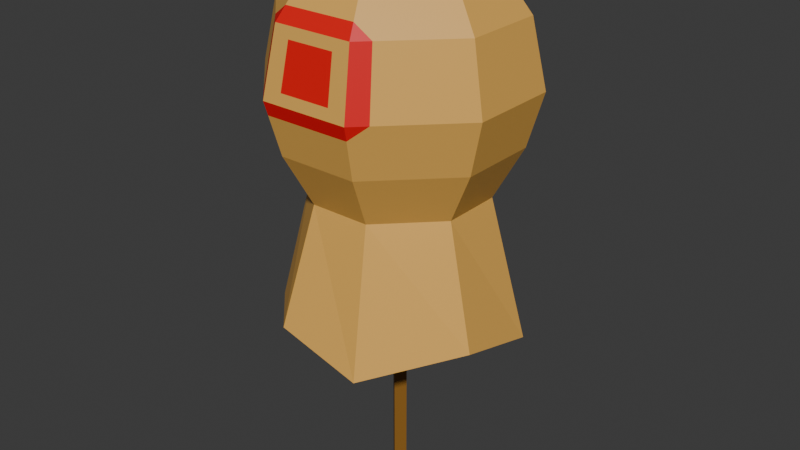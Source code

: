 # Source: Dummy.blend  (saved by Blender 4.0.36; exported with 4.5.12 LTS)
import bpy
from mathutils import Matrix  # noqa: F401  (used for matrix-valued properties, if any)

bpy.ops.wm.read_factory_settings(use_empty=True)
scene = bpy.context.scene
scene.name = 'Scene'

# ---- collections
col_collection = bpy.data.collections.new('Collection'); scene.collection.children.link(col_collection)

# ---- materials (node trees are filled in below, after node groups)
mat_material = bpy.data.materials.new('Material')
mat_material.alpha_threshold = 0.0
mat_material.use_transparent_shadow = False
mat_material.roughness = 0.5
mat_material.line_color = (0.0, 0.0, 0.0, 1.0)
mat_wood = bpy.data.materials.new('Wood')
mat_wood.use_transparent_shadow = False
mat_cloth = bpy.data.materials.new('Cloth')
mat_cloth.use_transparent_shadow = False
mat_red = bpy.data.materials.new('Red')
mat_red.use_transparent_shadow = False

# ---- material node trees
mat_material.use_nodes = True; mat_material.node_tree.nodes.clear()
_N = mat_material.node_tree.nodes; _L = mat_material.node_tree.links
n0 = _N.new('ShaderNodeOutputMaterial'); n0.name = 'Material Output'; n0.location = (300, 300)
n1 = _N.new('ShaderNodeBsdfPrincipled'); n1.name = 'Principled BSDF'; n1.location = (10, 300)
n1.inputs[3].default_value = 1.45
_L.new(n1.outputs[0], n0.inputs[0])
n0.is_active_output = True
mat_wood.use_nodes = True; mat_wood.node_tree.nodes.clear()
_N = mat_wood.node_tree.nodes; _L = mat_wood.node_tree.links
n0 = _N.new('ShaderNodeBsdfPrincipled'); n0.name = 'Principled BSDF'; n0.location = (10, 300)
n0.inputs[0].default_value = (0.2647, 0.1193, 0.01701, 1.0)
n0.inputs[3].default_value = 1.45
n1 = _N.new('ShaderNodeOutputMaterial'); n1.name = 'Material Output'; n1.location = (300, 300)
_L.new(n0.outputs[0], n1.inputs[0])
n1.is_active_output = True
mat_cloth.use_nodes = True; mat_cloth.node_tree.nodes.clear()
_N = mat_cloth.node_tree.nodes; _L = mat_cloth.node_tree.links
n0 = _N.new('ShaderNodeOutputMaterial'); n0.name = 'Material Output'; n0.location = (164, 253)
n1 = _N.new('ShaderNodeBsdfPrincipled'); n1.name = 'Principled BSDF'; n1.location = (-285, 581)
n1.inputs[0].default_value = (0.7992, 0.4341, 0.09305, 1.0)
n1.inputs[3].default_value = 1.45
n2 = _N.new('ShaderNodeTexChecker'); n2.name = 'Checker Texture'; n2.location = (-266, 253)
n2.inputs[1].default_value = (0.7992, 0.4341, 0.09305, 1.0)
n2.inputs[2].default_value = (0.07312, 0.07312, 0.07312, 1.0)
n2.inputs[3].default_value = -2.7
_L.new(n1.outputs[0], n0.inputs[0])
n0.is_active_output = True
mat_red.use_nodes = True; mat_red.node_tree.nodes.clear()
_N = mat_red.node_tree.nodes; _L = mat_red.node_tree.links
n0 = _N.new('ShaderNodeBsdfPrincipled'); n0.name = 'Principled BSDF'; n0.location = (10, 300)
n0.inputs[0].default_value = (0.8002, 0.003684, 0.007215, 1.0)
n0.inputs[3].default_value = 1.45
n1 = _N.new('ShaderNodeOutputMaterial'); n1.name = 'Material Output'; n1.location = (300, 300)
_L.new(n0.outputs[0], n1.inputs[0])
n1.is_active_output = True

# ---- world
world_world = bpy.data.worlds.new('World'); scene.world = world_world
world_world.use_nodes = True; world_world.node_tree.nodes.clear()
_N = world_world.node_tree.nodes; _L = world_world.node_tree.links
n0 = _N.new('ShaderNodeOutputWorld'); n0.name = 'World Output'; n0.location = (300, 300)
n1 = _N.new('ShaderNodeBackground'); n1.name = 'Background'; n1.location = (10, 300)
n1.inputs[0].default_value = (0.05088, 0.05088, 0.05088, 1.0)
_L.new(n1.outputs[0], n0.inputs[0])
n0.is_active_output = True
world_world.color = (0.05088, 0.05088, 0.05088)
world_world.use_sun_shadow = False
world_world.sun_shadow_jitter_overblur = 0.0

# ---- meshes
me_cube = bpy.data.meshes.new('Cube')
me_cube.from_pydata([(0.3306, 0.9116, -0.288), (0.9116, 0.3306, -0.3754), (0.9116, -0.3306, -0.288), (0.3306, -0.9116, -0.3754), (-0.9116, 0.3306, -0.288), (-0.3306, 0.9116, -0.3754), (-0.3306, -0.9116, -0.288), (-0.9116, -0.3306, -0.3754), (0.3701, 1.0, 0.7695), (1.0, 0.3701, 0.7695), (-0.2208, -1.021, 0.7305), (-1.0, -0.3701, 0.7695), (1.0, -0.3701, 0.7695), (0.2208, -1.021, 0.7305), (-1.0, 0.3701, 0.7695), (-0.3701, 1.0, 0.7695), (0.2259, 0.6308, 0.9809), (0.6308, 0.2259, 0.9809), (-0.2259, -0.6308, 0.9809), (-0.6308, -0.2259, 0.9809), (0.6308, -0.2259, 0.9809), (0.2259, -0.6308, 0.9809), (-0.6308, 0.2259, 0.9809), (-0.2259, 0.6308, 0.9809), (1.126, 0.4166, 0.5313), (0.4166, 1.126, 0.5313), (-0.2415, -1.105, 0.5703), (-1.126, -0.4166, 0.5313), (0.2415, -1.105, 0.5703), (1.126, -0.4166, 0.5313), (-0.4166, 1.126, 0.5313), (-1.126, 0.4166, 0.5313), (1.0, 0.3701, 0.3359), (-1.0, -0.3701, 0.3359), (0.3701, -1.0, 0.3359), (-0.3701, 1.0, 0.3359), (0.3701, 1.0, 0.3359), (-0.3701, -1.0, 0.3359), (1.0, -0.3701, 0.3359), (-1.0, 0.3701, 0.3359), (0.7579, 0.2805, 0.1424), (-0.7579, -0.2805, 0.1424), (0.2805, -0.7579, 0.1424), (-0.2805, 0.7579, 0.1424), (0.2805, 0.7579, 0.1424), (-0.2805, -0.7579, 0.1424), (0.7579, -0.2805, 0.1424), (-0.7579, 0.2805, 0.1424), (1.066, 0.3945, -0.3754), (0.3945, 1.066, -0.288), (-1.066, -0.3945, -0.3754), (-0.3945, -1.066, -0.288), (0.3945, -1.066, -0.3754), (1.066, -0.3945, -0.288), (-0.3945, 1.066, -0.3754), (-1.066, 0.3945, -0.288), (0.07951, 0.0, 0.08911), (0.0, 0.07951, 0.08911), (-0.07951, 0.0, 0.08911), (0.0, -0.07951, 0.08911), (-0.07951, 0.0, -1.011), (0.0, 0.07951, -1.011), (0.07951, 0.0, -1.011), (0.0, -0.07951, -1.011), (0.6084, 0.2206, 0.08911), (0.2206, 0.6084, 0.08911), (-0.6084, -0.2206, 0.08911), (-0.2206, -0.6084, 0.08911), (0.2206, -0.6084, 0.08911), (0.6084, -0.2206, 0.08911), (-0.2206, 0.6084, 0.08911), (-0.6084, 0.2206, 0.08911), (0.4047, -1.093, 0.4811), (-0.5908, -0.9516, 0.5313), (-0.5248, -0.8453, 0.7695), (0.3377, -0.9169, 0.8171), (-0.3377, -0.9169, 0.8171), (0.5463, -0.9961, 0.5313), (-0.4047, -1.093, 0.4811), (0.4853, -0.8848, 0.7695), (-0.4166, -1.126, 0.5313), (-0.3701, -1.0, 0.7695), (0.3701, -1.0, 0.7695), (0.4166, -1.126, 0.5313)], [], [(7, 4, 71, 66), (27, 11, 14, 31), (28, 13, 10, 26), (14, 22, 23, 15), (24, 9, 12, 29), (40, 48, 49, 44), (80, 81, 74, 73), (42, 52, 53, 46), (43, 54, 55, 47), (30, 15, 8, 25), (81, 76, 74), (82, 79, 75), (15, 23, 16, 8), (9, 17, 20, 12), (11, 19, 22, 14), (82, 75, 76, 81), (17, 16, 23, 22, 19, 18, 21, 20), (30, 35, 39, 31), (15, 30, 31, 14), (82, 83, 77, 79), (35, 30, 25, 36), (9, 24, 25, 8), (37, 78, 73, 27, 33), (32, 24, 29, 38), (34, 72, 78, 37), (83, 72, 77), (24, 32, 36, 25), (43, 35, 36, 44), (45, 37, 33, 41), (40, 32, 38, 46), (42, 34, 37, 45), (41, 33, 39, 47), (50, 41, 47, 55), (52, 42, 45, 51), (48, 40, 46, 53), (51, 45, 41, 50), (54, 43, 44, 49), (35, 43, 47, 39), (34, 42, 46, 38), (32, 40, 44, 36), (1, 0, 49, 48), (7, 6, 51, 50), (3, 2, 53, 52), (5, 4, 55, 54), (0, 5, 54, 49), (2, 1, 48, 53), (4, 7, 50, 55), (6, 3, 52, 51), (58, 57, 61, 60), (5, 0, 65, 70), (2, 3, 68, 69), (0, 1, 64, 65), (3, 6, 67, 68), (1, 2, 69, 64), (4, 5, 70, 71), (6, 7, 66, 67), (33, 27, 31, 39), (8, 16, 17, 9), (56, 57, 65, 64), (58, 59, 67, 66), (59, 56, 69, 68), (57, 58, 71, 70), (57, 70, 65), (56, 64, 69), (58, 66, 71), (59, 68, 67), (60, 61, 62, 63), (57, 56, 62, 61), (56, 59, 63, 62), (59, 58, 60, 63), (73, 74, 11, 27), (74, 76, 18, 19, 11), (78, 72, 83, 80), (75, 79, 12, 20, 21), (77, 72, 34, 38, 29), (76, 75, 21, 18), (73, 78, 80), (79, 77, 29, 12), (26, 10, 81, 80), (10, 13, 82, 81), (13, 28, 83, 82), (28, 26, 80, 83)])
me_cube.polygons.foreach_set('material_index', [2, 2, 3, 2, 2, 2, 3, 2, 2, 2, 3, 3, 2, 2, 2, 3, 2, 2, 2, 3, 2, 2, 2, 2, 2, 3, 2, 2, 2, 2, 2, 2, 2, 2, 2, 2, 2, 2, 2, 2, 2, 2, 2, 2, 2, 2, 2, 2, 1, 2, 2, 2, 2, 2, 2, 2, 2, 2, 2, 2, 2, 2, 2, 2, 2, 2, 1, 1, 1, 1, 2, 2, 3, 2, 2, 2, 3, 2, 2, 2, 2, 2])
_uv = me_cube.uv_layers.new(name='UVMap')
_uv.uv.foreach_set('vector', [0.1431, 0.6638, 0.1431, 0.5862, 0.1431, 0.5862, 0.1431, 0.6638, 0.5854, 0.07874, 0.625, 0.07874, 0.625, 0.1713, 0.5854, 0.1713, 0.5919, 0.8339, 0.6185, 0.8341, 0.6185, 0.9159, 0.5919, 0.9161, 0.875, 0.5787, 0.8483, 0.5898, 0.7852, 0.5267, 0.7963, 0.5, 0.5854, 0.5787, 0.625, 0.5787, 0.625, 0.6713, 0.5854, 0.6713, 0.5178, 0.5787, 0.375, 0.5787, 0.375, 0.4213, 0.5178, 0.4213, 0.5854, 0.0, 0.625, 0.0, 0.625, 0.01934, 0.5854, 0.01934, 0.5178, 0.8287, 0.375, 0.8287, 0.375, 0.6713, 0.5178, 0.6713, 0.5178, 0.3287, 0.375, 0.3287, 0.375, 0.1713, 0.5178, 0.1713, 0.5854, 0.3287, 0.625, 0.3287, 0.625, 0.4213, 0.5854, 0.4213, 0.7963, 0.75, 0.7938, 0.744, 0.8156, 0.7307, 0.7037, 0.75, 0.6893, 0.7356, 0.7062, 0.744, 0.7963, 0.5, 0.7852, 0.5267, 0.7148, 0.5267, 0.7037, 0.5, 0.625, 0.5787, 0.6517, 0.5898, 0.6517, 0.6602, 0.625, 0.6713, 0.875, 0.6713, 0.8483, 0.6602, 0.8483, 0.5898, 0.875, 0.5787, 0.7037, 0.75, 0.7062, 0.744, 0.7938, 0.744, 0.7963, 0.75, 0.6517, 0.5898, 0.7148, 0.5267, 0.7852, 0.5267, 0.8483, 0.5898, 0.8483, 0.6602, 0.7852, 0.7233, 0.7148, 0.7233, 0.6517, 0.6602, 0.5854, 0.3287, 0.542, 0.3287, 0.542, 0.1713, 0.5854, 0.1713, 0.625, 0.3287, 0.5854, 0.3287, 0.5854, 0.1713, 0.625, 0.1713, 0.625, 0.8287, 0.5854, 0.8287, 0.5854, 0.7999, 0.625, 0.7999, 0.542, 0.3287, 0.5854, 0.3287, 0.5854, 0.4213, 0.542, 0.4213, 0.625, 0.5787, 0.5854, 0.5787, 0.5854, 0.4213, 0.625, 0.4213, 0.542, 0.0, 0.5743, 0.0, 0.5854, 0.01934, 0.5854, 0.07874, 0.542, 0.07874, 0.542, 0.5787, 0.5854, 0.5787, 0.5854, 0.6713, 0.542, 0.6713, 0.542, 0.8287, 0.5743, 0.8287, 0.5743, 0.9213, 0.542, 0.9213, 0.5854, 0.8287, 0.5743, 0.8287, 0.5854, 0.7999, 0.5854, 0.5787, 0.542, 0.5787, 0.542, 0.4213, 0.5854, 0.4213, 0.5178, 0.3287, 0.542, 0.3287, 0.542, 0.4213, 0.5178, 0.4213, 0.5178, 0.0, 0.542, 0.0, 0.542, 0.07874, 0.5178, 0.07874, 0.5178, 0.5787, 0.542, 0.5787, 0.542, 0.6713, 0.5178, 0.6713, 0.5178, 0.8287, 0.542, 0.8287, 0.542, 0.9213, 0.5178, 0.9213, 0.5178, 0.07874, 0.542, 0.07874, 0.542, 0.1713, 0.5178, 0.1713, 0.375, 0.07874, 0.5178, 0.07874, 0.5178, 0.1713, 0.375, 0.1713, 0.375, 0.8287, 0.5178, 0.8287, 0.5178, 0.9213, 0.375, 0.9213, 0.375, 0.5787, 0.5178, 0.5787, 0.5178, 0.6713, 0.375, 0.6713, 0.375, 0.0, 0.5178, 0.0, 0.5178, 0.07874, 0.375, 0.07874, 0.375, 0.3287, 0.5178, 0.3287, 0.5178, 0.4213, 0.375, 0.4213, 0.542, 0.3287, 0.5178, 0.3287, 0.5178, 0.1713, 0.542, 0.1713, 0.542, 0.8287, 0.5178, 0.8287, 0.5178, 0.6713, 0.542, 0.6713, 0.542, 0.5787, 0.5178, 0.5787, 0.5178, 0.4213, 0.542, 0.4213, 0.3569, 0.5862, 0.2888, 0.5181, 0.2963, 0.5, 0.375, 0.5787, 0.1431, 0.6638, 0.2112, 0.7319, 0.2037, 0.75, 0.125, 0.6713, 0.2888, 0.7319, 0.3569, 0.6638, 0.375, 0.6713, 0.2963, 0.75, 0.2112, 0.5181, 0.1431, 0.5862, 0.125, 0.5787, 0.2037, 0.5, 0.2888, 0.5181, 0.2112, 0.5181, 0.2037, 0.5, 0.2963, 0.5, 0.3569, 0.6638, 0.3569, 0.5862, 0.375, 0.5787, 0.375, 0.6713, 0.1431, 0.5862, 0.1431, 0.6638, 0.125, 0.6713, 0.125, 0.5787, 0.2112, 0.7319, 0.2888, 0.7319, 0.2963, 0.75, 0.2037, 0.75, 0.2088, 0.6134, 0.2384, 0.5838, 0.2384, 0.5838, 0.2088, 0.6134, 0.2112, 0.5181, 0.2888, 0.5181, 0.2888, 0.5181, 0.2112, 0.5181, 0.3569, 0.6638, 0.2888, 0.7319, 0.2888, 0.7319, 0.3569, 0.6638, 0.2888, 0.5181, 0.3569, 0.5862, 0.3569, 0.5862, 0.2888, 0.5181, 0.2888, 0.7319, 0.2112, 0.7319, 0.2112, 0.7319, 0.2888, 0.7319, 0.3569, 0.5862, 0.3569, 0.6638, 0.3569, 0.6638, 0.3569, 0.5862, 0.1431, 0.5862, 0.2112, 0.5181, 0.2112, 0.5181, 0.1431, 0.5862, 0.2112, 0.7319, 0.1431, 0.6638, 0.1431, 0.6638, 0.2112, 0.7319, 0.542, 0.07874, 0.5854, 0.07874, 0.5854, 0.1713, 0.542, 0.1713, 0.7037, 0.5, 0.7148, 0.5267, 0.6517, 0.5898, 0.625, 0.5787, 0.2912, 0.6134, 0.2616, 0.5838, 0.2888, 0.5181, 0.3569, 0.5862, 0.2088, 0.6366, 0.2384, 0.6662, 0.2112, 0.7319, 0.1431, 0.6638, 0.2616, 0.6662, 0.2912, 0.6366, 0.3569, 0.6638, 0.2888, 0.7319, 0.2384, 0.5838, 0.2088, 0.6134, 0.1431, 0.5862, 0.2112, 0.5181, 0.2384, 0.5838, 0.2112, 0.5181, 0.2888, 0.5181, 0.2912, 0.6134, 0.3569, 0.5862, 0.3569, 0.6638, 0.2088, 0.6366, 0.1431, 0.6638, 0.1431, 0.5862, 0.2616, 0.6662, 0.2888, 0.7319, 0.2112, 0.7319, 0.2088, 0.6134, 0.2616, 0.5838, 0.2912, 0.6366, 0.2384, 0.6662, 0.2616, 0.5838, 0.2912, 0.6134, 0.2912, 0.6134, 0.2616, 0.5838, 0.2912, 0.6366, 0.2616, 0.6662, 0.2616, 0.6662, 0.2912, 0.6366, 0.2384, 0.6662, 0.2088, 0.6366, 0.2088, 0.6366, 0.2384, 0.6662, 0.5854, 0.01934, 0.625, 0.01934, 0.625, 0.07874, 0.5854, 0.07874, 0.8156, 0.7307, 0.7938, 0.744, 0.7852, 0.7233, 0.8483, 0.6602, 0.875, 0.6713, 0.5743, 0.9213, 0.5743, 0.8287, 0.5854, 0.8287, 0.5854, 0.9213, 0.7062, 0.744, 0.6893, 0.7356, 0.625, 0.6713, 0.6517, 0.6602, 0.7148, 0.7233, 0.5854, 0.7999, 0.5743, 0.8287, 0.542, 0.8287, 0.542, 0.6713, 0.5854, 0.6713, 0.7938, 0.744, 0.7062, 0.744, 0.7148, 0.7233, 0.7852, 0.7233, 0.5854, 0.01934, 0.5743, 0.0, 0.5854, 0.0, 0.625, 0.7999, 0.5854, 0.7999, 0.5854, 0.6713, 0.625, 0.6713, 0.5919, 0.9161, 0.6185, 0.9159, 0.625, 0.9213, 0.5854, 0.9213, 0.6185, 0.9159, 0.6185, 0.8341, 0.625, 0.8287, 0.625, 0.9213, 0.6185, 0.8341, 0.5919, 0.8339, 0.5854, 0.8287, 0.625, 0.8287, 0.5919, 0.8339, 0.5919, 0.9161, 0.5854, 0.9213, 0.5854, 0.8287])
me_cube.materials.append(mat_material)
me_cube.materials.append(mat_wood)
me_cube.materials.append(mat_cloth)
me_cube.materials.append(mat_red)
me_cube.use_mirror_vertex_groups = False
me_cube.update()

# ---- objects
ob_dummy = bpy.data.objects.new('Dummy', me_cube)

# ---- transforms, parenting, visibility, modifiers, constraints
ob_dummy.location = (0.0, 0.0, 1.0)
ob_dummy.scale = (0.4, 0.4, 1.0)
ob_dummy.lock_rotations_4d = False
ob_dummy.empty_display_type = 'ARROWS'
ob_dummy.lineart.crease_threshold = 0.0

# ---- collection membership
col_collection.objects.link(ob_dummy)

# ---- scene / render settings (as saved in the file)
scene.frame_start = 1; scene.frame_end = 250; scene.frame_set(1)
scene.render.engine = 'BLENDER_EEVEE_NEXT'
scene.cycles.sampling_pattern = 'TABULATED_SOBOL'
bpy.context.view_layer.update()

# ---- added for rendering (the .blend has no active camera and no usable light): camera, sun
cam_auto = bpy.data.cameras.new('AutoCamera')
cam_auto.lens = 50.0
cam_auto.sensor_width = 36.0
cam_auto.clip_end = 1000.0
ob_auto_camera = bpy.data.objects.new('AutoCamera', cam_auto)
scene.collection.objects.link(ob_auto_camera)
ob_auto_camera.location = (2.1874, -2.62487, 2.73491)
ob_auto_camera.rotation_euler = (1.09748, -7.21219e-08, 0.694738)
scene.camera = ob_auto_camera
light_auto_sun = bpy.data.lights.new('AutoSun', 'SUN')
light_auto_sun.energy = 3.0
light_auto_sun.angle = 0.0523599
ob_auto_sun = bpy.data.objects.new('AutoSun', light_auto_sun)
scene.collection.objects.link(ob_auto_sun)
ob_auto_sun.rotation_euler = (0.872665, 0.174533, 0.523599)
bpy.context.view_layer.update()
